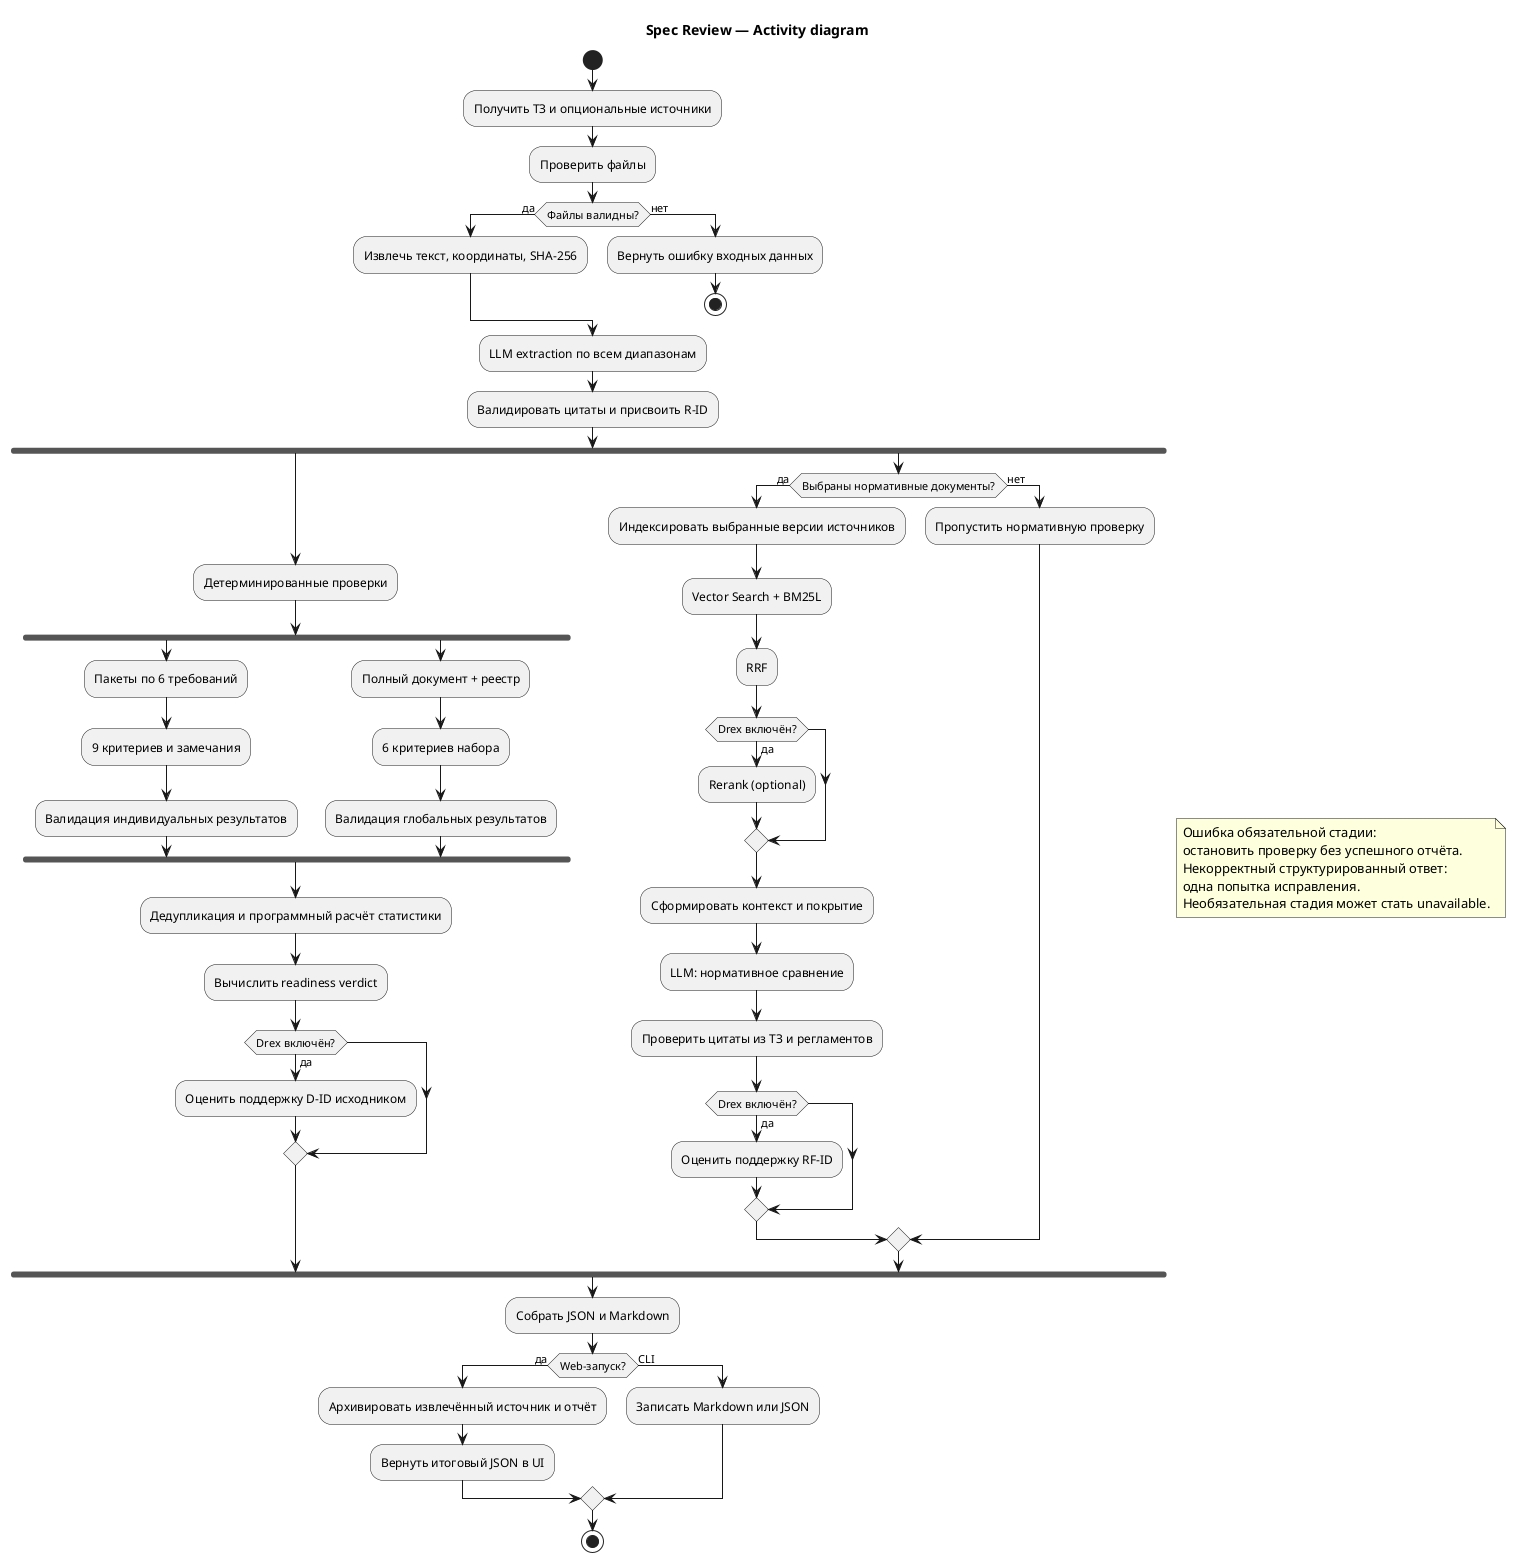

The diagram above was rendered by PlantUML. Its source (embedded in the PNG):
@startuml SpecReviewActivity
Title Spec Review — Activity diagram
skinparam shadowing false
start
:Получить ТЗ и опциональные источники;
:Проверить файлы;
if (Файлы валидны?) then (да)
  :Извлечь текст, координаты, SHA-256;
else (нет)
  :Вернуть ошибку входных данных;
  stop
endif
:LLM extraction по всем диапазонам;
:Валидировать цитаты и присвоить R-ID;
fork
  :Детерминированные проверки;
  fork
    :Пакеты по 6 требований;
    :9 критериев и замечания;
    :Валидация индивидуальных результатов;
  fork again
    :Полный документ + реестр;
    :6 критериев набора;
    :Валидация глобальных результатов;
  end fork
  :Дедупликация и программный расчёт статистики;
  :Вычислить readiness verdict;
  if (Drex включён?) then (да)
    :Оценить поддержку D-ID исходником;
  endif
fork again
  if (Выбраны нормативные документы?) then (да)
    :Индексировать выбранные версии источников;
    :Vector Search + BM25L;
    :RRF;
    if (Drex включён?) then (да)
      :Rerank (optional);
    endif
    :Сформировать контекст и покрытие;
    :LLM: нормативное сравнение;
    :Проверить цитаты из ТЗ и регламентов;
    if (Drex включён?) then (да)
      :Оценить поддержку RF-ID;
    endif
  else (нет)
    :Пропустить нормативную проверку;
  endif
end fork
note right
  Ошибка обязательной стадии:
  остановить проверку без успешного отчёта.
  Некорректный структурированный ответ:
  одна попытка исправления.
  Необязательная стадия может стать unavailable.
end note
:Собрать JSON и Markdown;
if (Web-запуск?) then (да)
  :Архивировать извлечённый источник и отчёт;
  :Вернуть итоговый JSON в UI;
else (CLI)
  :Записать Markdown или JSON;
endif
stop
@enduml